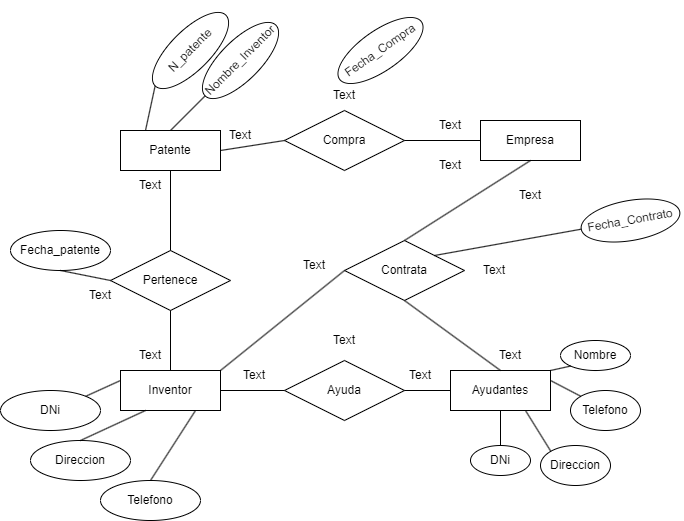

The diagram above was exported from draw.io. Its source (the exported page's mxGraphModel, read from the mxfile embedded in the PNG):
<mxGraphModel dx="623" dy="677" grid="1" gridSize="10" guides="1" tooltips="1" connect="1" arrows="1" fold="1" page="1" pageScale="1" pageWidth="827" pageHeight="1169" math="0" shadow="0">
  <root>
    <mxCell id="0" />
    <mxCell id="1" parent="0" />
    <mxCell id="2" value="Patente" style="whiteSpace=wrap;html=1;align=center;" vertex="1" parent="1">
      <mxGeometry x="130" y="390" width="100" height="40" as="geometry" />
    </mxCell>
    <mxCell id="3" value="Pertenece" style="shape=rhombus;perimeter=rhombusPerimeter;whiteSpace=wrap;html=1;align=center;" vertex="1" parent="1">
      <mxGeometry x="120" y="510" width="120" height="60" as="geometry" />
    </mxCell>
    <mxCell id="5" value="Inventor" style="whiteSpace=wrap;html=1;align=center;" vertex="1" parent="1">
      <mxGeometry x="130" y="630" width="100" height="40" as="geometry" />
    </mxCell>
    <mxCell id="8" value="Nombre_Inventor" style="ellipse;whiteSpace=wrap;html=1;align=center;rotation=-45;" vertex="1" parent="1">
      <mxGeometry x="200" y="300" width="100" height="40" as="geometry" />
    </mxCell>
    <mxCell id="9" value="N_patente" style="ellipse;whiteSpace=wrap;html=1;align=center;rotation=-45;" vertex="1" parent="1">
      <mxGeometry x="150" y="290" width="100" height="40" as="geometry" />
    </mxCell>
    <mxCell id="10" value="" style="endArrow=none;html=1;rounded=0;exitX=0.5;exitY=1;exitDx=0;exitDy=0;entryX=0.5;entryY=0;entryDx=0;entryDy=0;" edge="1" parent="1" source="2" target="3">
      <mxGeometry relative="1" as="geometry">
        <mxPoint x="160" y="500" as="sourcePoint" />
        <mxPoint x="320" y="500" as="targetPoint" />
      </mxGeometry>
    </mxCell>
    <mxCell id="11" value="" style="endArrow=none;html=1;rounded=0;entryX=0.5;entryY=0;entryDx=0;entryDy=0;exitX=0.5;exitY=1;exitDx=0;exitDy=0;" edge="1" parent="1" source="3" target="5">
      <mxGeometry relative="1" as="geometry">
        <mxPoint x="160" y="500" as="sourcePoint" />
        <mxPoint x="320" y="500" as="targetPoint" />
      </mxGeometry>
    </mxCell>
    <mxCell id="12" value="" style="endArrow=none;html=1;rounded=0;exitX=0;exitY=0.5;exitDx=0;exitDy=0;entryX=0.5;entryY=0;entryDx=0;entryDy=0;" edge="1" parent="1" source="8" target="2">
      <mxGeometry relative="1" as="geometry">
        <mxPoint x="160" y="500" as="sourcePoint" />
        <mxPoint x="320" y="500" as="targetPoint" />
      </mxGeometry>
    </mxCell>
    <mxCell id="13" value="" style="endArrow=none;html=1;rounded=0;exitX=0;exitY=0.5;exitDx=0;exitDy=0;entryX=0.25;entryY=0;entryDx=0;entryDy=0;" edge="1" parent="1" source="9" target="2">
      <mxGeometry relative="1" as="geometry">
        <mxPoint x="160" y="500" as="sourcePoint" />
        <mxPoint x="320" y="500" as="targetPoint" />
      </mxGeometry>
    </mxCell>
    <mxCell id="14" value="Fecha_patente" style="ellipse;whiteSpace=wrap;html=1;align=center;" vertex="1" parent="1">
      <mxGeometry x="20" y="490" width="100" height="40" as="geometry" />
    </mxCell>
    <mxCell id="15" value="Telefono" style="ellipse;whiteSpace=wrap;html=1;align=center;" vertex="1" parent="1">
      <mxGeometry x="110" y="740" width="100" height="40" as="geometry" />
    </mxCell>
    <mxCell id="16" value="Direccion" style="ellipse;whiteSpace=wrap;html=1;align=center;" vertex="1" parent="1">
      <mxGeometry x="40" y="700" width="100" height="40" as="geometry" />
    </mxCell>
    <mxCell id="17" value="DNi" style="ellipse;whiteSpace=wrap;html=1;align=center;" vertex="1" parent="1">
      <mxGeometry x="10" y="650" width="100" height="40" as="geometry" />
    </mxCell>
    <mxCell id="18" value="" style="endArrow=none;html=1;rounded=0;exitX=0;exitY=0.5;exitDx=0;exitDy=0;entryX=0.5;entryY=1;entryDx=0;entryDy=0;" edge="1" parent="1" source="3" target="14">
      <mxGeometry relative="1" as="geometry">
        <mxPoint x="160" y="590" as="sourcePoint" />
        <mxPoint x="320" y="590" as="targetPoint" />
      </mxGeometry>
    </mxCell>
    <mxCell id="19" value="Ayudantes" style="whiteSpace=wrap;html=1;align=center;" vertex="1" parent="1">
      <mxGeometry x="460" y="630" width="100" height="40" as="geometry" />
    </mxCell>
    <mxCell id="20" value="Ayuda" style="shape=rhombus;perimeter=rhombusPerimeter;whiteSpace=wrap;html=1;align=center;" vertex="1" parent="1">
      <mxGeometry x="294" y="620" width="120" height="60" as="geometry" />
    </mxCell>
    <mxCell id="21" value="" style="endArrow=none;html=1;rounded=0;exitX=1;exitY=0.5;exitDx=0;exitDy=0;entryX=0;entryY=0.5;entryDx=0;entryDy=0;" edge="1" parent="1" source="5" target="20">
      <mxGeometry relative="1" as="geometry">
        <mxPoint x="280" y="590" as="sourcePoint" />
        <mxPoint x="440" y="590" as="targetPoint" />
      </mxGeometry>
    </mxCell>
    <mxCell id="22" value="" style="endArrow=none;html=1;rounded=0;entryX=0;entryY=0.5;entryDx=0;entryDy=0;exitX=1;exitY=0.5;exitDx=0;exitDy=0;" edge="1" parent="1" source="20" target="19">
      <mxGeometry relative="1" as="geometry">
        <mxPoint x="280" y="590" as="sourcePoint" />
        <mxPoint x="440" y="590" as="targetPoint" />
      </mxGeometry>
    </mxCell>
    <mxCell id="23" value="Telefono" style="ellipse;whiteSpace=wrap;html=1;align=center;" vertex="1" parent="1">
      <mxGeometry x="580" y="650" width="70" height="40" as="geometry" />
    </mxCell>
    <mxCell id="24" value="Direccion" style="ellipse;whiteSpace=wrap;html=1;align=center;" vertex="1" parent="1">
      <mxGeometry x="550" y="705" width="70" height="40" as="geometry" />
    </mxCell>
    <mxCell id="25" value="DNi" style="ellipse;whiteSpace=wrap;html=1;align=center;" vertex="1" parent="1">
      <mxGeometry x="480" y="705" width="60" height="30" as="geometry" />
    </mxCell>
    <mxCell id="26" value="Nombre" style="ellipse;whiteSpace=wrap;html=1;align=center;" vertex="1" parent="1">
      <mxGeometry x="570" y="600" width="70" height="30" as="geometry" />
    </mxCell>
    <mxCell id="27" value="Empresa" style="whiteSpace=wrap;html=1;align=center;" vertex="1" parent="1">
      <mxGeometry x="490" y="380" width="100" height="40" as="geometry" />
    </mxCell>
    <mxCell id="28" value="Compra" style="shape=rhombus;perimeter=rhombusPerimeter;whiteSpace=wrap;html=1;align=center;" vertex="1" parent="1">
      <mxGeometry x="294" y="370" width="120" height="60" as="geometry" />
    </mxCell>
    <mxCell id="29" value="Contrata" style="shape=rhombus;perimeter=rhombusPerimeter;whiteSpace=wrap;html=1;align=center;" vertex="1" parent="1">
      <mxGeometry x="354" y="500" width="120" height="60" as="geometry" />
    </mxCell>
    <mxCell id="31" value="" style="endArrow=none;html=1;rounded=0;exitX=1;exitY=0.5;exitDx=0;exitDy=0;entryX=0;entryY=0.5;entryDx=0;entryDy=0;" edge="1" parent="1" source="2" target="28">
      <mxGeometry relative="1" as="geometry">
        <mxPoint x="380" y="590" as="sourcePoint" />
        <mxPoint x="540" y="590" as="targetPoint" />
      </mxGeometry>
    </mxCell>
    <mxCell id="32" value="" style="endArrow=none;html=1;rounded=0;exitX=0.5;exitY=1;exitDx=0;exitDy=0;entryX=0.5;entryY=0;entryDx=0;entryDy=0;" edge="1" parent="1" source="29" target="19">
      <mxGeometry relative="1" as="geometry">
        <mxPoint x="380" y="590" as="sourcePoint" />
        <mxPoint x="540" y="590" as="targetPoint" />
      </mxGeometry>
    </mxCell>
    <mxCell id="33" value="" style="endArrow=none;html=1;rounded=0;exitX=0.5;exitY=0;exitDx=0;exitDy=0;entryX=0.5;entryY=1;entryDx=0;entryDy=0;" edge="1" parent="1" source="29" target="27">
      <mxGeometry relative="1" as="geometry">
        <mxPoint x="380" y="590" as="sourcePoint" />
        <mxPoint x="540" y="590" as="targetPoint" />
      </mxGeometry>
    </mxCell>
    <mxCell id="34" value="" style="endArrow=none;html=1;rounded=0;exitX=1;exitY=0;exitDx=0;exitDy=0;entryX=0;entryY=0.5;entryDx=0;entryDy=0;" edge="1" parent="1" source="5" target="29">
      <mxGeometry relative="1" as="geometry">
        <mxPoint x="380" y="590" as="sourcePoint" />
        <mxPoint x="540" y="590" as="targetPoint" />
      </mxGeometry>
    </mxCell>
    <mxCell id="35" value="" style="endArrow=none;html=1;rounded=0;exitX=1;exitY=0.5;exitDx=0;exitDy=0;entryX=0;entryY=0.5;entryDx=0;entryDy=0;" edge="1" parent="1" source="28" target="27">
      <mxGeometry relative="1" as="geometry">
        <mxPoint x="380" y="590" as="sourcePoint" />
        <mxPoint x="540" y="590" as="targetPoint" />
      </mxGeometry>
    </mxCell>
    <mxCell id="36" value="" style="endArrow=none;html=1;rounded=0;entryX=0.5;entryY=0;entryDx=0;entryDy=0;exitX=0.5;exitY=1;exitDx=0;exitDy=0;" edge="1" parent="1" source="19" target="25">
      <mxGeometry relative="1" as="geometry">
        <mxPoint x="380" y="590" as="sourcePoint" />
        <mxPoint x="540" y="590" as="targetPoint" />
      </mxGeometry>
    </mxCell>
    <mxCell id="37" value="" style="endArrow=none;html=1;rounded=0;entryX=0;entryY=0;entryDx=0;entryDy=0;exitX=1;exitY=0.25;exitDx=0;exitDy=0;" edge="1" parent="1" source="19" target="23">
      <mxGeometry relative="1" as="geometry">
        <mxPoint x="380" y="590" as="sourcePoint" />
        <mxPoint x="540" y="590" as="targetPoint" />
      </mxGeometry>
    </mxCell>
    <mxCell id="38" value="" style="endArrow=none;html=1;rounded=0;entryX=0;entryY=1;entryDx=0;entryDy=0;exitX=1;exitY=0;exitDx=0;exitDy=0;" edge="1" parent="1" source="19" target="26">
      <mxGeometry relative="1" as="geometry">
        <mxPoint x="380" y="590" as="sourcePoint" />
        <mxPoint x="540" y="590" as="targetPoint" />
      </mxGeometry>
    </mxCell>
    <mxCell id="40" value="" style="endArrow=none;html=1;rounded=0;exitX=0.5;exitY=0;exitDx=0;exitDy=0;entryX=0.75;entryY=1;entryDx=0;entryDy=0;" edge="1" parent="1" source="15" target="5">
      <mxGeometry relative="1" as="geometry">
        <mxPoint x="280" y="590" as="sourcePoint" />
        <mxPoint x="440" y="590" as="targetPoint" />
      </mxGeometry>
    </mxCell>
    <mxCell id="41" value="" style="endArrow=none;html=1;rounded=0;exitX=0.5;exitY=0;exitDx=0;exitDy=0;entryX=0.25;entryY=1;entryDx=0;entryDy=0;" edge="1" parent="1" source="16" target="5">
      <mxGeometry relative="1" as="geometry">
        <mxPoint x="280" y="590" as="sourcePoint" />
        <mxPoint x="440" y="590" as="targetPoint" />
      </mxGeometry>
    </mxCell>
    <mxCell id="42" value="" style="endArrow=none;html=1;rounded=0;entryX=1;entryY=0;entryDx=0;entryDy=0;exitX=0;exitY=0.25;exitDx=0;exitDy=0;" edge="1" parent="1" source="5" target="17">
      <mxGeometry relative="1" as="geometry">
        <mxPoint x="280" y="590" as="sourcePoint" />
        <mxPoint x="440" y="590" as="targetPoint" />
      </mxGeometry>
    </mxCell>
    <mxCell id="43" value="" style="endArrow=none;html=1;rounded=0;entryX=0;entryY=0;entryDx=0;entryDy=0;exitX=0.75;exitY=1;exitDx=0;exitDy=0;" edge="1" parent="1" source="19" target="24">
      <mxGeometry relative="1" as="geometry">
        <mxPoint x="280" y="590" as="sourcePoint" />
        <mxPoint x="440" y="590" as="targetPoint" />
      </mxGeometry>
    </mxCell>
    <mxCell id="44" value="Fecha_Compra" style="ellipse;whiteSpace=wrap;html=1;align=center;rotation=-35;" vertex="1" parent="1">
      <mxGeometry x="340" y="290" width="100" height="40" as="geometry" />
    </mxCell>
    <mxCell id="45" value="Fecha_Contrato" style="ellipse;whiteSpace=wrap;html=1;align=center;rotation=-10;" vertex="1" parent="1">
      <mxGeometry x="590" y="460" width="100" height="40" as="geometry" />
    </mxCell>
    <mxCell id="46" value="" style="endArrow=none;html=1;rounded=0;entryX=0;entryY=0.5;entryDx=0;entryDy=0;exitX=1;exitY=0;exitDx=0;exitDy=0;" edge="1" parent="1" source="29" target="45">
      <mxGeometry relative="1" as="geometry">
        <mxPoint x="360" y="410" as="sourcePoint" />
        <mxPoint x="520" y="410" as="targetPoint" />
      </mxGeometry>
    </mxCell>
    <mxCell id="51" value="Text" style="text;html=1;strokeColor=none;fillColor=none;align=center;verticalAlign=middle;whiteSpace=wrap;rounded=0;" vertex="1" parent="1">
      <mxGeometry x="130" y="430" width="60" height="30" as="geometry" />
    </mxCell>
    <mxCell id="52" value="Text" style="text;html=1;strokeColor=none;fillColor=none;align=center;verticalAlign=middle;whiteSpace=wrap;rounded=0;" vertex="1" parent="1">
      <mxGeometry x="80" y="540" width="60" height="30" as="geometry" />
    </mxCell>
    <mxCell id="53" value="Text" style="text;html=1;strokeColor=none;fillColor=none;align=center;verticalAlign=middle;whiteSpace=wrap;rounded=0;" vertex="1" parent="1">
      <mxGeometry x="294" y="510" width="60" height="30" as="geometry" />
    </mxCell>
    <mxCell id="54" value="Text" style="text;html=1;strokeColor=none;fillColor=none;align=center;verticalAlign=middle;whiteSpace=wrap;rounded=0;" vertex="1" parent="1">
      <mxGeometry x="400" y="620" width="60" height="30" as="geometry" />
    </mxCell>
    <mxCell id="55" value="Text" style="text;html=1;strokeColor=none;fillColor=none;align=center;verticalAlign=middle;whiteSpace=wrap;rounded=0;" vertex="1" parent="1">
      <mxGeometry x="234" y="620" width="60" height="30" as="geometry" />
    </mxCell>
    <mxCell id="56" value="Text" style="text;html=1;strokeColor=none;fillColor=none;align=center;verticalAlign=middle;whiteSpace=wrap;rounded=0;" vertex="1" parent="1">
      <mxGeometry x="324" y="585" width="60" height="30" as="geometry" />
    </mxCell>
    <mxCell id="57" value="Text" style="text;html=1;strokeColor=none;fillColor=none;align=center;verticalAlign=middle;whiteSpace=wrap;rounded=0;" vertex="1" parent="1">
      <mxGeometry x="130" y="600" width="60" height="30" as="geometry" />
    </mxCell>
    <mxCell id="60" value="Text" style="text;html=1;strokeColor=none;fillColor=none;align=center;verticalAlign=middle;whiteSpace=wrap;rounded=0;" vertex="1" parent="1">
      <mxGeometry x="220" y="380" width="60" height="30" as="geometry" />
    </mxCell>
    <mxCell id="61" value="Text" style="text;html=1;strokeColor=none;fillColor=none;align=center;verticalAlign=middle;whiteSpace=wrap;rounded=0;" vertex="1" parent="1">
      <mxGeometry x="430" y="370" width="60" height="30" as="geometry" />
    </mxCell>
    <mxCell id="62" value="Text" style="text;html=1;strokeColor=none;fillColor=none;align=center;verticalAlign=middle;whiteSpace=wrap;rounded=0;" vertex="1" parent="1">
      <mxGeometry x="324" y="340" width="60" height="30" as="geometry" />
    </mxCell>
    <mxCell id="63" value="Text" style="text;html=1;strokeColor=none;fillColor=none;align=center;verticalAlign=middle;whiteSpace=wrap;rounded=0;" vertex="1" parent="1">
      <mxGeometry x="510" y="440" width="60" height="30" as="geometry" />
    </mxCell>
    <mxCell id="64" value="Text" style="text;html=1;strokeColor=none;fillColor=none;align=center;verticalAlign=middle;whiteSpace=wrap;rounded=0;" vertex="1" parent="1">
      <mxGeometry x="430" y="410" width="60" height="30" as="geometry" />
    </mxCell>
    <mxCell id="65" value="Text" style="text;html=1;strokeColor=none;fillColor=none;align=center;verticalAlign=middle;whiteSpace=wrap;rounded=0;" vertex="1" parent="1">
      <mxGeometry x="474" y="515" width="60" height="30" as="geometry" />
    </mxCell>
    <mxCell id="66" value="Text" style="text;html=1;strokeColor=none;fillColor=none;align=center;verticalAlign=middle;whiteSpace=wrap;rounded=0;" vertex="1" parent="1">
      <mxGeometry x="490" y="600" width="60" height="30" as="geometry" />
    </mxCell>
  </root>
</mxGraphModel>